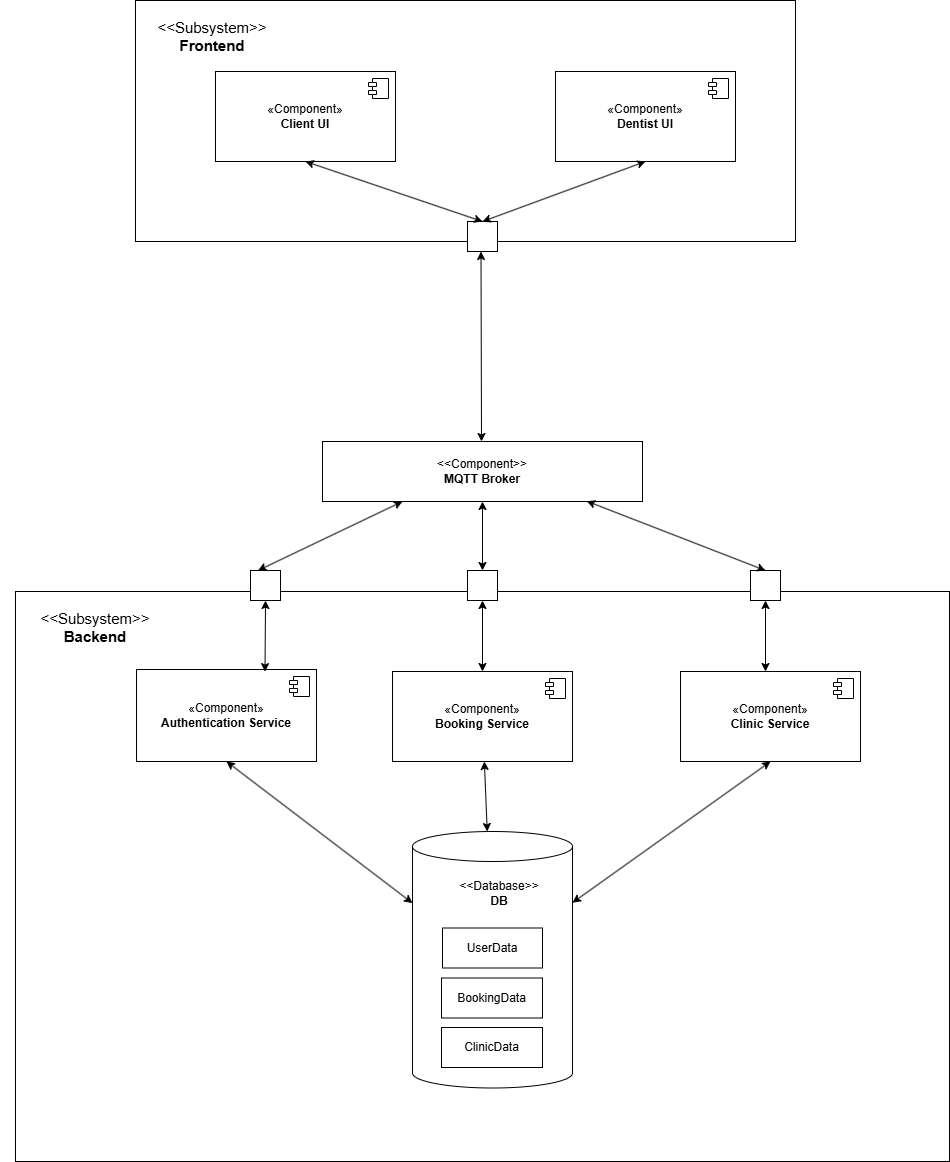

The diagram above was exported from draw.io. Its source (the exported page's mxGraphModel, read from the mxfile embedded in the PNG):
<mxGraphModel dx="1327" dy="2011" grid="1" gridSize="10" guides="1" tooltips="1" connect="1" arrows="1" fold="1" page="1" pageScale="1" pageWidth="1169" pageHeight="827" math="0" shadow="0">
  <root>
    <mxCell id="0" />
    <mxCell id="1" parent="0" />
    <mxCell id="eUFwKeRkdMYbccp1-XpX-1" value="" style="rounded=0;whiteSpace=wrap;html=1;" parent="1" vertex="1">
      <mxGeometry x="1215" y="580" width="934" height="570" as="geometry" />
    </mxCell>
    <mxCell id="eUFwKeRkdMYbccp1-XpX-2" value="" style="rounded=0;whiteSpace=wrap;html=1;" parent="1" vertex="1">
      <mxGeometry x="1335" y="-11" width="660" height="241" as="geometry" />
    </mxCell>
    <mxCell id="eUFwKeRkdMYbccp1-XpX-3" value="&lt;font style=&quot;font-size: 15px;&quot;&gt;&amp;lt;&amp;lt;Subsystem&amp;gt;&amp;gt;&lt;br&gt;&lt;b&gt;Frontend&lt;/b&gt;&lt;/font&gt;" style="text;html=1;align=center;verticalAlign=middle;whiteSpace=wrap;rounded=0;" parent="1" vertex="1">
      <mxGeometry x="1317" y="10" width="190" height="30" as="geometry" />
    </mxCell>
    <mxCell id="eUFwKeRkdMYbccp1-XpX-4" value="«Component»&lt;div&gt;&lt;b&gt;Dentist UI&lt;/b&gt;&lt;/div&gt;" style="html=1;dropTarget=0;whiteSpace=wrap;" parent="1" vertex="1">
      <mxGeometry x="1755" y="60" width="180" height="90" as="geometry" />
    </mxCell>
    <mxCell id="eUFwKeRkdMYbccp1-XpX-5" value="" style="shape=module;jettyWidth=8;jettyHeight=4;" parent="eUFwKeRkdMYbccp1-XpX-4" vertex="1">
      <mxGeometry x="1" width="20" height="20" relative="1" as="geometry">
        <mxPoint x="-27" y="7" as="offset" />
      </mxGeometry>
    </mxCell>
    <mxCell id="eUFwKeRkdMYbccp1-XpX-6" value="«Component»&lt;br&gt;&lt;b&gt;Client UI&lt;/b&gt;" style="html=1;dropTarget=0;whiteSpace=wrap;" parent="1" vertex="1">
      <mxGeometry x="1415" y="60" width="180" height="90" as="geometry" />
    </mxCell>
    <mxCell id="eUFwKeRkdMYbccp1-XpX-7" value="" style="shape=module;jettyWidth=8;jettyHeight=4;" parent="eUFwKeRkdMYbccp1-XpX-6" vertex="1">
      <mxGeometry x="1" width="20" height="20" relative="1" as="geometry">
        <mxPoint x="-27" y="7" as="offset" />
      </mxGeometry>
    </mxCell>
    <mxCell id="eUFwKeRkdMYbccp1-XpX-11" value="«Component»&lt;br&gt;&lt;b&gt;Booking Service&lt;/b&gt;" style="html=1;dropTarget=0;whiteSpace=wrap;" parent="1" vertex="1">
      <mxGeometry x="1592" y="660" width="180" height="90" as="geometry" />
    </mxCell>
    <mxCell id="eUFwKeRkdMYbccp1-XpX-12" value="" style="shape=module;jettyWidth=8;jettyHeight=4;" parent="eUFwKeRkdMYbccp1-XpX-11" vertex="1">
      <mxGeometry x="1" width="20" height="20" relative="1" as="geometry">
        <mxPoint x="-27" y="7" as="offset" />
      </mxGeometry>
    </mxCell>
    <mxCell id="eUFwKeRkdMYbccp1-XpX-15" style="edgeStyle=orthogonalEdgeStyle;rounded=0;orthogonalLoop=1;jettySize=auto;html=1;exitX=0.5;exitY=1;exitDx=0;exitDy=0;" parent="1" source="eUFwKeRkdMYbccp1-XpX-2" target="eUFwKeRkdMYbccp1-XpX-2" edge="1">
      <mxGeometry relative="1" as="geometry" />
    </mxCell>
    <mxCell id="eUFwKeRkdMYbccp1-XpX-18" value="&lt;font style=&quot;font-size: 15px;&quot;&gt;&amp;lt;&amp;lt;Subsystem&amp;gt;&amp;gt;&lt;br&gt;&lt;b&gt;Backend&lt;/b&gt;&lt;/font&gt;" style="text;html=1;align=center;verticalAlign=middle;whiteSpace=wrap;rounded=0;" parent="1" vertex="1">
      <mxGeometry x="1200" y="600.5" width="190" height="30" as="geometry" />
    </mxCell>
    <mxCell id="eUFwKeRkdMYbccp1-XpX-22" value="" style="shape=cylinder3;whiteSpace=wrap;html=1;boundedLbl=1;backgroundOutline=1;size=15;" parent="1" vertex="1">
      <mxGeometry x="1612" y="820" width="160" height="256.5" as="geometry" />
    </mxCell>
    <mxCell id="eUFwKeRkdMYbccp1-XpX-26" value="&amp;lt;&amp;lt;Component&amp;gt;&amp;gt;&lt;div&gt;&lt;b&gt;MQTT Broker&lt;/b&gt;&lt;/div&gt;" style="rounded=0;whiteSpace=wrap;html=1;" parent="1" vertex="1">
      <mxGeometry x="1522" y="430" width="320" height="60" as="geometry" />
    </mxCell>
    <mxCell id="eUFwKeRkdMYbccp1-XpX-32" value="&#10;" style="fontStyle=0;labelPosition=right;verticalLabelPosition=middle;align=left;verticalAlign=middle;spacingLeft=2;" parent="1" vertex="1">
      <mxGeometry x="1450" y="559" width="30" height="30" as="geometry" />
    </mxCell>
    <mxCell id="eUFwKeRkdMYbccp1-XpX-40" value="UserData" style="rounded=0;whiteSpace=wrap;html=1;" parent="1" vertex="1">
      <mxGeometry x="1642" y="916.5" width="100" height="40" as="geometry" />
    </mxCell>
    <mxCell id="eUFwKeRkdMYbccp1-XpX-41" value="BookingData" style="rounded=0;whiteSpace=wrap;html=1;" parent="1" vertex="1">
      <mxGeometry x="1641" y="966.5" width="101" height="40" as="geometry" />
    </mxCell>
    <mxCell id="eUFwKeRkdMYbccp1-XpX-43" value="&amp;lt;&amp;lt;Database&amp;gt;&amp;gt;&lt;div&gt;&lt;b&gt;DB&lt;/b&gt;&lt;/div&gt;" style="text;html=1;align=center;verticalAlign=middle;whiteSpace=wrap;rounded=0;" parent="1" vertex="1">
      <mxGeometry x="1669" y="866.5" width="60" height="30" as="geometry" />
    </mxCell>
    <mxCell id="eUFwKeRkdMYbccp1-XpX-55" value="&#10;" style="fontStyle=0;labelPosition=right;verticalLabelPosition=middle;align=left;verticalAlign=middle;spacingLeft=2;" parent="1" vertex="1">
      <mxGeometry x="1667" y="559" width="30" height="30" as="geometry" />
    </mxCell>
    <mxCell id="eUFwKeRkdMYbccp1-XpX-56" value="&#10;" style="fontStyle=0;labelPosition=right;verticalLabelPosition=middle;align=left;verticalAlign=middle;spacingLeft=2;" parent="1" vertex="1">
      <mxGeometry x="1950" y="559" width="30" height="30" as="geometry" />
    </mxCell>
    <mxCell id="eUFwKeRkdMYbccp1-XpX-61" value="" style="endArrow=classic;startArrow=classic;html=1;rounded=0;entryX=0.5;entryY=1;entryDx=0;entryDy=0;" parent="1" source="eUFwKeRkdMYbccp1-XpX-11" target="eUFwKeRkdMYbccp1-XpX-55" edge="1">
      <mxGeometry width="50" height="50" relative="1" as="geometry">
        <mxPoint x="1110" y="970" as="sourcePoint" />
        <mxPoint x="1160" y="920" as="targetPoint" />
      </mxGeometry>
    </mxCell>
    <mxCell id="eUFwKeRkdMYbccp1-XpX-62" value="" style="endArrow=classic;startArrow=classic;html=1;rounded=0;entryX=0.5;entryY=1;entryDx=0;entryDy=0;" parent="1" target="eUFwKeRkdMYbccp1-XpX-56" edge="1">
      <mxGeometry width="50" height="50" relative="1" as="geometry">
        <mxPoint x="1965" y="660" as="sourcePoint" />
        <mxPoint x="2210" y="610" as="targetPoint" />
      </mxGeometry>
    </mxCell>
    <mxCell id="eUFwKeRkdMYbccp1-XpX-63" value="" style="endArrow=classic;startArrow=classic;html=1;rounded=0;entryX=0.25;entryY=1;entryDx=0;entryDy=0;exitX=0.25;exitY=0;exitDx=0;exitDy=0;" parent="1" source="eUFwKeRkdMYbccp1-XpX-32" target="eUFwKeRkdMYbccp1-XpX-26" edge="1">
      <mxGeometry width="50" height="50" relative="1" as="geometry">
        <mxPoint x="1380" y="490" as="sourcePoint" />
        <mxPoint x="1430" y="440" as="targetPoint" />
      </mxGeometry>
    </mxCell>
    <mxCell id="eUFwKeRkdMYbccp1-XpX-64" value="" style="endArrow=classic;startArrow=classic;html=1;rounded=0;entryX=0.5;entryY=1;entryDx=0;entryDy=0;exitX=0.5;exitY=0;exitDx=0;exitDy=0;" parent="1" source="eUFwKeRkdMYbccp1-XpX-55" target="eUFwKeRkdMYbccp1-XpX-26" edge="1">
      <mxGeometry width="50" height="50" relative="1" as="geometry">
        <mxPoint x="1980" y="490" as="sourcePoint" />
        <mxPoint x="2030" y="440" as="targetPoint" />
      </mxGeometry>
    </mxCell>
    <mxCell id="eUFwKeRkdMYbccp1-XpX-65" value="" style="endArrow=classic;startArrow=classic;html=1;rounded=0;entryX=0.5;entryY=1;entryDx=0;entryDy=0;exitX=0;exitY=0;exitDx=0;exitDy=71.625;exitPerimeter=0;" parent="1" source="eUFwKeRkdMYbccp1-XpX-22" target="eUFwKeRkdMYbccp1-XpX-9" edge="1">
      <mxGeometry width="50" height="50" relative="1" as="geometry">
        <mxPoint x="1910" y="460" as="sourcePoint" />
        <mxPoint x="2080" y="460" as="targetPoint" />
      </mxGeometry>
    </mxCell>
    <mxCell id="eUFwKeRkdMYbccp1-XpX-68" value="" style="endArrow=classic;startArrow=classic;html=1;rounded=0;entryX=0.25;entryY=1;entryDx=0;entryDy=0;" parent="1" edge="1">
      <mxGeometry width="50" height="50" relative="1" as="geometry">
        <mxPoint x="1681" y="430" as="sourcePoint" />
        <mxPoint x="1680.5" y="240" as="targetPoint" />
      </mxGeometry>
    </mxCell>
    <mxCell id="eUFwKeRkdMYbccp1-XpX-69" value="&#10;" style="fontStyle=0;labelPosition=right;verticalLabelPosition=middle;align=left;verticalAlign=middle;spacingLeft=2;" parent="1" vertex="1">
      <mxGeometry x="1667" y="210" width="30" height="30" as="geometry" />
    </mxCell>
    <mxCell id="eUFwKeRkdMYbccp1-XpX-73" value="" style="endArrow=classic;startArrow=classic;html=1;rounded=0;entryX=0.5;entryY=1;entryDx=0;entryDy=0;exitX=0.5;exitY=0;exitDx=0;exitDy=0;" parent="1" source="eUFwKeRkdMYbccp1-XpX-69" target="eUFwKeRkdMYbccp1-XpX-6" edge="1">
      <mxGeometry width="50" height="50" relative="1" as="geometry">
        <mxPoint x="1280" y="300" as="sourcePoint" />
        <mxPoint x="1330" y="250" as="targetPoint" />
      </mxGeometry>
    </mxCell>
    <mxCell id="eUFwKeRkdMYbccp1-XpX-74" value="" style="endArrow=classic;startArrow=classic;html=1;rounded=0;entryX=0.5;entryY=1;entryDx=0;entryDy=0;exitX=0.5;exitY=0;exitDx=0;exitDy=0;" parent="1" source="eUFwKeRkdMYbccp1-XpX-69" target="eUFwKeRkdMYbccp1-XpX-4" edge="1">
      <mxGeometry width="50" height="50" relative="1" as="geometry">
        <mxPoint x="1845" y="210.00000000000045" as="sourcePoint" />
        <mxPoint x="2050" y="310" as="targetPoint" />
      </mxGeometry>
    </mxCell>
    <mxCell id="rxRuRBYr684nRK8Apl9S-1" value="ClinicData" style="rounded=0;whiteSpace=wrap;html=1;" parent="1" vertex="1">
      <mxGeometry x="1641" y="1016" width="101" height="40" as="geometry" />
    </mxCell>
    <mxCell id="rxRuRBYr684nRK8Apl9S-2" value="«Component»&lt;br&gt;&lt;b&gt;Clinic Service&lt;/b&gt;" style="html=1;dropTarget=0;whiteSpace=wrap;" parent="1" vertex="1">
      <mxGeometry x="1880" y="660" width="180" height="90" as="geometry" />
    </mxCell>
    <mxCell id="rxRuRBYr684nRK8Apl9S-3" value="" style="shape=module;jettyWidth=8;jettyHeight=4;" parent="rxRuRBYr684nRK8Apl9S-2" vertex="1">
      <mxGeometry x="1" width="20" height="20" relative="1" as="geometry">
        <mxPoint x="-27" y="7" as="offset" />
      </mxGeometry>
    </mxCell>
    <mxCell id="rxRuRBYr684nRK8Apl9S-4" value="" style="endArrow=classic;startArrow=classic;html=1;rounded=0;entryX=0.826;entryY=0.995;entryDx=0;entryDy=0;entryPerimeter=0;exitX=0.5;exitY=0;exitDx=0;exitDy=0;" parent="1" source="eUFwKeRkdMYbccp1-XpX-56" target="eUFwKeRkdMYbccp1-XpX-26" edge="1">
      <mxGeometry width="50" height="50" relative="1" as="geometry">
        <mxPoint x="1870" y="571" as="sourcePoint" />
        <mxPoint x="1870" y="500" as="targetPoint" />
      </mxGeometry>
    </mxCell>
    <mxCell id="273vTttsI8ervgPGnLD0-1" value="" style="group" parent="1" connectable="0" vertex="1">
      <mxGeometry x="1336" y="658" width="180" height="92" as="geometry" />
    </mxCell>
    <mxCell id="eUFwKeRkdMYbccp1-XpX-9" value="«Component»&lt;br&gt;&lt;b&gt;Authentication Service&lt;/b&gt;" style="html=1;dropTarget=0;whiteSpace=wrap;" parent="273vTttsI8ervgPGnLD0-1" vertex="1">
      <mxGeometry width="180" height="92" as="geometry" />
    </mxCell>
    <mxCell id="eUFwKeRkdMYbccp1-XpX-10" value="" style="shape=module;jettyWidth=8;jettyHeight=4;" parent="eUFwKeRkdMYbccp1-XpX-9" vertex="1">
      <mxGeometry x="1" width="20" height="20" relative="1" as="geometry">
        <mxPoint x="-27" y="7" as="offset" />
      </mxGeometry>
    </mxCell>
    <mxCell id="eUFwKeRkdMYbccp1-XpX-60" value="" style="endArrow=classic;startArrow=classic;html=1;rounded=0;entryX=0.5;entryY=1;entryDx=0;entryDy=0;exitX=0.714;exitY=0.023;exitDx=0;exitDy=0;exitPerimeter=0;" parent="273vTttsI8ervgPGnLD0-1" source="eUFwKeRkdMYbccp1-XpX-9" target="eUFwKeRkdMYbccp1-XpX-32" edge="1">
      <mxGeometry width="50" height="50" relative="1" as="geometry">
        <mxPoint x="-266" y="42" as="sourcePoint" />
        <mxPoint x="-216" y="-8" as="targetPoint" />
      </mxGeometry>
    </mxCell>
    <mxCell id="0tpZw6BKCsxGbTrb89O9-1" value="" style="endArrow=classic;startArrow=classic;html=1;rounded=0;" parent="1" source="eUFwKeRkdMYbccp1-XpX-22" target="eUFwKeRkdMYbccp1-XpX-11" edge="1">
      <mxGeometry width="50" height="50" relative="1" as="geometry">
        <mxPoint x="1622" y="902" as="sourcePoint" />
        <mxPoint x="1436" y="760" as="targetPoint" />
      </mxGeometry>
    </mxCell>
    <mxCell id="0tpZw6BKCsxGbTrb89O9-2" value="" style="endArrow=classic;startArrow=classic;html=1;rounded=0;entryX=0.5;entryY=1;entryDx=0;entryDy=0;" parent="1" source="eUFwKeRkdMYbccp1-XpX-22" target="rxRuRBYr684nRK8Apl9S-2" edge="1">
      <mxGeometry width="50" height="50" relative="1" as="geometry">
        <mxPoint x="1697" y="830" as="sourcePoint" />
        <mxPoint x="1694" y="760" as="targetPoint" />
      </mxGeometry>
    </mxCell>
  </root>
</mxGraphModel>